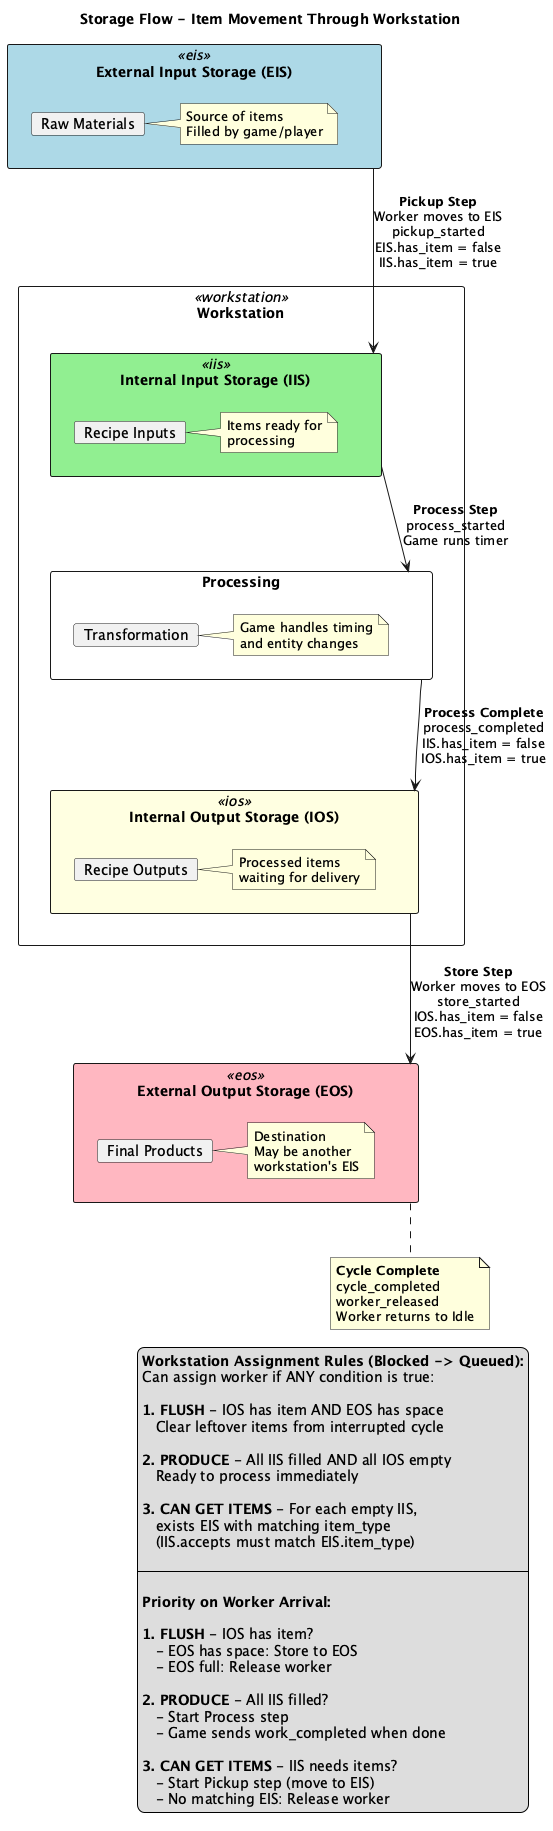

The diagram above was rendered by PlantUML. Its source (embedded in the PNG):
@startuml storage-flow
title Storage Flow - Item Movement Through Workstation

skinparam rectangle {
  BackgroundColor<<eis>> LightBlue
  BackgroundColor<<iis>> LightGreen
  BackgroundColor<<ios>> LightYellow
  BackgroundColor<<eos>> LightPink
  BackgroundColor<<workstation>> White
}

rectangle "External Input Storage (EIS)" <<eis>> as EIS {
  card "Raw Materials" as raw
  note right of raw : Source of items\nFilled by game/player
}

rectangle "Workstation" <<workstation>> as WS {
  rectangle "Internal Input Storage (IIS)" <<iis>> as IIS {
    card "Recipe Inputs" as inputs
    note right of inputs : Items ready for\nprocessing
  }

  rectangle "Processing" as PROCESS {
    card "Transformation" as transform
    note right of transform : Game handles timing\nand entity changes
  }

  rectangle "Internal Output Storage (IOS)" <<ios>> as IOS {
    card "Recipe Outputs" as outputs
    note right of outputs : Processed items\nwaiting for delivery
  }
}

rectangle "External Output Storage (EOS)" <<eos>> as EOS {
  card "Final Products" as final
  note right of final : Destination\nMay be another\nworkstation's EIS
}

EIS -down-> IIS : **Pickup Step**\nWorker moves to EIS\npickup_started\nEIS.has_item = false\nIIS.has_item = true
IIS -down-> PROCESS : **Process Step**\nprocess_started\nGame runs timer
PROCESS -down-> IOS : **Process Complete**\nprocess_completed\nIIS.has_item = false\nIOS.has_item = true
IOS -down-> EOS : **Store Step**\nWorker moves to EOS\nstore_started\nIOS.has_item = false\nEOS.has_item = true

note bottom of EOS
  **Cycle Complete**
  cycle_completed
  worker_released
  Worker returns to Idle
end note

legend right
  **Workstation Assignment Rules (Blocked -> Queued):**
  Can assign worker if ANY condition is true:

  **1. FLUSH** - IOS has item AND EOS has space
     Clear leftover items from interrupted cycle

  **2. PRODUCE** - All IIS filled AND all IOS empty
     Ready to process immediately

  **3. CAN GET ITEMS** - For each empty IIS,
     exists EIS with matching item_type
     (IIS.accepts must match EIS.item_type)

  ----

  **Priority on Worker Arrival:**

  **1. FLUSH** - IOS has item?
     - EOS has space: Store to EOS
     - EOS full: Release worker

  **2. PRODUCE** - All IIS filled?
     - Start Process step
     - Game sends work_completed when done

  **3. CAN GET ITEMS** - IIS needs items?
     - Start Pickup step (move to EIS)
     - No matching EIS: Release worker
end legend

@enduml